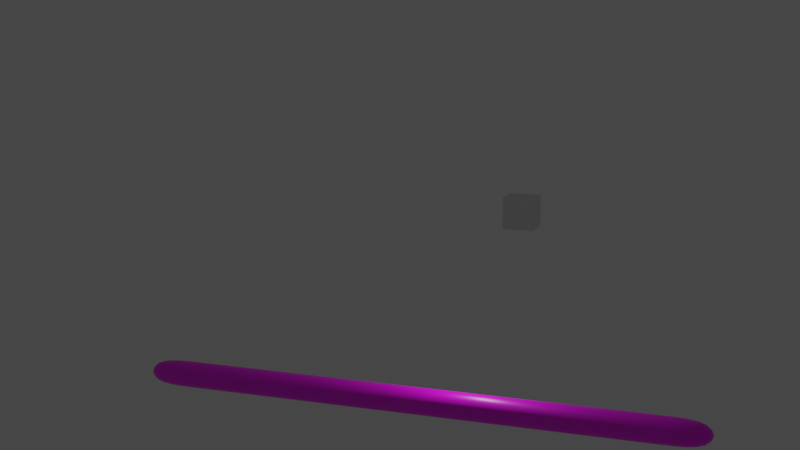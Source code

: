 # Source: SnakeBones_animation.blend  (saved by Blender 3.2.14; exported with 4.5.12 LTS)
import bpy
from mathutils import Matrix  # noqa: F401  (used for matrix-valued properties, if any)

bpy.ops.wm.read_factory_settings(use_empty=True)
scene = bpy.context.scene
scene.name = 'Scene'

# ---- collections
col_collection = bpy.data.collections.new('Collection'); scene.collection.children.link(col_collection)

# ---- images (referenced by path relative to the original .blend; pixels are not part of the script)
import os
ASSET_DIR = os.environ.get("B2B_ASSET_DIR", "")  # directory of the original .blend (textures are referenced by path, not embedded)
HERE = os.path.dirname(os.path.abspath(__file__))  # packed textures are extracted next to this script under _unpacked/

def load_image(name, relpath, width, height, colorspace="sRGB"):
    """Load a texture the original file referenced (path relative to the .blend, or extracted next to this script)."""
    p = next((c for c in (os.path.join(HERE, relpath), os.path.join(ASSET_DIR, relpath)) if relpath and os.path.exists(c)), "")
    if p:
        img = bpy.data.images.load(p, check_existing=True)
        img.name = name
    else:  # same state as the original file: an image datablock whose file is absent (Cycles renders it pink)
        img = bpy.data.images.new(name, width, height)
        img.source = "FILE"
        img.filepath = "//" + (relpath or name)
    img.colorspace_settings.name = colorspace
    return img
img_green_texture_snake_jpg = load_image('green texture snake.jpg', 'green texture snake.jpg', 1024, 1024, 'sRGB')

# ---- materials (node trees are filled in below, after node groups)
mat_material = bpy.data.materials.new('Material')
mat_material.alpha_threshold = 0.0
mat_material.use_transparent_shadow = False
mat_material.line_color = (0.0, 0.0, 0.0, 1.0)

# ---- material node trees
mat_material.use_nodes = True; mat_material.node_tree.nodes.clear()
_N = mat_material.node_tree.nodes; _L = mat_material.node_tree.links
n0 = _N.new('ShaderNodeOutputMaterial'); n0.name = 'Material Output'; n0.location = (300, 300)
n1 = _N.new('ShaderNodeTexImage'); n1.name = 'Image Texture'; n1.location = (-267, 342)
n1.image = img_green_texture_snake_jpg
n2 = _N.new('ShaderNodeBsdfPrincipled'); n2.name = 'Principled BSDF'; n2.location = (26, 401)
n2.distribution = 'GGX'
n2.subsurface_method = 'RANDOM_WALK_SKIN'
n2.inputs[2].default_value = 0.4
n2.inputs[3].default_value = 1.45
n2.inputs[27].default_value = (0.0, 0.0, 0.0, 1.0)
n2.inputs[28].default_value = 1.0
n3 = _N.new('ShaderNodeTexCoord'); n3.name = 'Texture Coordinate'; n3.location = (-739, 320)
n4 = _N.new('ShaderNodeMapping'); n4.name = 'Mapping'; n4.location = (-560, 341)
n4.width = 240
_L.new(n2.outputs[0], n0.inputs[0])
_L.new(n4.outputs[0], n1.inputs[0])
_L.new(n3.outputs[2], n4.inputs[0])
_L.new(n1.outputs[0], n2.inputs[0])
n0.is_active_output = True

# ---- world
world_world = bpy.data.worlds.new('World'); scene.world = world_world
world_world.use_nodes = True; world_world.node_tree.nodes.clear()
_N = world_world.node_tree.nodes; _L = world_world.node_tree.links
n0 = _N.new('ShaderNodeOutputWorld'); n0.name = 'World Output'; n0.location = (300, 300)
n1 = _N.new('ShaderNodeBackground'); n1.name = 'Background'; n1.location = (10, 300)
n1.inputs[0].default_value = (0.05088, 0.05088, 0.05088, 1.0)
_L.new(n1.outputs[0], n0.inputs[0])
n0.is_active_output = True
world_world.color = (0.05088, 0.05088, 0.05088)
world_world.use_sun_shadow = False
world_world.sun_shadow_jitter_overblur = 0.0

# ---- cameras
cam_camera = bpy.data.cameras.new('Camera')
cam_camera.clip_end = 100.0
cam_camera.ortho_scale = 7.314

# ---- lights
light_light = bpy.data.lights.new('Light', 'POINT')
light_light.transmission_factor = 0.0
light_light.energy = 1000.0
light_light.shadow_soft_size = 0.1
light_light.shadow_maximum_resolution = 0.006
light_light.use_absolute_resolution = True

# ---- meshes
me_cube = bpy.data.meshes.new('Cube')
me_cube.from_pydata([(20.31, 1.0, 1.0), (20.31, 1.0, -1.0), (20.31, -1.0, 1.0), (20.31, -1.0, -1.0), (-20.31, 1.0, 1.0), (-20.31, 1.0, -1.0), (-20.31, -1.0, 1.0), (-20.31, -1.0, -1.0), (16.62, 1.0, -1.0), (12.92, 1.0, -1.0), (9.232, 1.0, -1.0), (5.539, 1.0, -1.0), (1.846, 1.0, -1.0), (-1.846, 1.0, -1.0), (-5.539, 1.0, -1.0), (-9.232, 1.0, -1.0), (-12.92, 1.0, -1.0), (-16.62, 1.0, -1.0), (16.62, -1.0, 1.0), (12.92, -1.0, 1.0), (9.232, -1.0, 1.0), (5.539, -1.0, 1.0), (1.846, -1.0, 1.0), (-1.846, -1.0, 1.0), (-5.539, -1.0, 1.0), (-9.232, -1.0, 1.0), (-12.92, -1.0, 1.0), (-16.62, -1.0, 1.0), (-16.62, -1.0, -1.0), (-12.92, -1.0, -1.0), (-9.232, -1.0, -1.0), (-5.539, -1.0, -1.0), (-1.846, -1.0, -1.0), (1.846, -1.0, -1.0), (5.539, -1.0, -1.0), (9.232, -1.0, -1.0), (12.92, -1.0, -1.0), (16.62, -1.0, -1.0), (-16.62, 1.0, 1.0), (-12.92, 1.0, 1.0), (-9.232, 1.0, 1.0), (-5.539, 1.0, 1.0), (-1.846, 1.0, 1.0), (1.846, 1.0, 1.0), (5.539, 1.0, 1.0), (9.232, 1.0, 1.0), (12.92, 1.0, 1.0), (16.62, 1.0, 1.0)], [], [(38, 4, 6, 27), (28, 27, 6, 7), (7, 6, 4, 5), (8, 1, 3, 37), (1, 0, 2, 3), (8, 47, 0, 1), (5, 4, 38, 17), (17, 38, 39, 16), (16, 39, 40, 15), (15, 40, 41, 14), (14, 41, 42, 13), (13, 42, 43, 12), (12, 43, 44, 11), (11, 44, 45, 10), (10, 45, 46, 9), (9, 46, 47, 8), (5, 17, 28, 7), (17, 16, 29, 28), (16, 15, 30, 29), (15, 14, 31, 30), (14, 13, 32, 31), (13, 12, 33, 32), (12, 11, 34, 33), (11, 10, 35, 34), (10, 9, 36, 35), (9, 8, 37, 36), (3, 2, 18, 37), (37, 18, 19, 36), (36, 19, 20, 35), (35, 20, 21, 34), (34, 21, 22, 33), (33, 22, 23, 32), (32, 23, 24, 31), (31, 24, 25, 30), (30, 25, 26, 29), (29, 26, 27, 28), (0, 47, 18, 2), (47, 46, 19, 18), (46, 45, 20, 19), (45, 44, 21, 20), (44, 43, 22, 21), (43, 42, 23, 22), (42, 41, 24, 23), (41, 40, 25, 24), (40, 39, 26, 25), (39, 38, 27, 26)])
me_cube.polygons.foreach_set('use_smooth', [True] * 46)
_uv = me_cube.uv_layers.new(name='UVMap')
_uv.uv.foreach_set('vector', [0.8523, 0.5, 0.875, 0.5, 0.875, 0.75, 0.8523, 0.75, 0.375, 0.9773, 0.625, 0.9773, 0.625, 1.0, 0.375, 1.0, 0.375, 0.0, 0.625, 0.0, 0.625, 0.25, 0.375, 0.25, 0.3523, 0.5, 0.375, 0.5, 0.375, 0.75, 0.3523, 0.75, 0.375, 0.5, 0.625, 0.5, 0.625, 0.75, 0.375, 0.75, 0.375, 0.4773, 0.625, 0.4773, 0.625, 0.5, 0.375, 0.5, 0.375, 0.25, 0.625, 0.25, 0.625, 0.2727, 0.375, 0.2727, 0.375, 0.2727, 0.625, 0.2727, 0.625, 0.2955, 0.375, 0.2955, 0.375, 0.2955, 0.625, 0.2955, 0.625, 0.3182, 0.375, 0.3182, 0.375, 0.3182, 0.625, 0.3182, 0.625, 0.3409, 0.375, 0.3409, 0.375, 0.3409, 0.625, 0.3409, 0.625, 0.3636, 0.375, 0.3636, 0.375, 0.3636, 0.625, 0.3636, 0.625, 0.3864, 0.375, 0.3864, 0.375, 0.3864, 0.625, 0.3864, 0.625, 0.4091, 0.375, 0.4091, 0.375, 0.4091, 0.625, 0.4091, 0.625, 0.4318, 0.375, 0.4318, 0.375, 0.4318, 0.625, 0.4318, 0.625, 0.4545, 0.375, 0.4545, 0.375, 0.4545, 0.625, 0.4545, 0.625, 0.4773, 0.375, 0.4773, 0.125, 0.5, 0.1477, 0.5, 0.1477, 0.75, 0.125, 0.75, 0.1477, 0.5, 0.1705, 0.5, 0.1705, 0.75, 0.1477, 0.75, 0.1705, 0.5, 0.1932, 0.5, 0.1932, 0.75, 0.1705, 0.75, 0.1932, 0.5, 0.2159, 0.5, 0.2159, 0.75, 0.1932, 0.75, 0.2159, 0.5, 0.2386, 0.5, 0.2386, 0.75, 0.2159, 0.75, 0.2386, 0.5, 0.2614, 0.5, 0.2614, 0.75, 0.2386, 0.75, 0.2614, 0.5, 0.2841, 0.5, 0.2841, 0.75, 0.2614, 0.75, 0.2841, 0.5, 0.3068, 0.5, 0.3068, 0.75, 0.2841, 0.75, 0.3068, 0.5, 0.3295, 0.5, 0.3295, 0.75, 0.3068, 0.75, 0.3295, 0.5, 0.3523, 0.5, 0.3523, 0.75, 0.3295, 0.75, 0.375, 0.75, 0.625, 0.75, 0.625, 0.7727, 0.375, 0.7727, 0.375, 0.7727, 0.625, 0.7727, 0.625, 0.7955, 0.375, 0.7955, 0.375, 0.7955, 0.625, 0.7955, 0.625, 0.8182, 0.375, 0.8182, 0.375, 0.8182, 0.625, 0.8182, 0.625, 0.8409, 0.375, 0.8409, 0.375, 0.8409, 0.625, 0.8409, 0.625, 0.8636, 0.375, 0.8636, 0.375, 0.8636, 0.625, 0.8636, 0.625, 0.8864, 0.375, 0.8864, 0.375, 0.8864, 0.625, 0.8864, 0.625, 0.9091, 0.375, 0.9091, 0.375, 0.9091, 0.625, 0.9091, 0.625, 0.9318, 0.375, 0.9318, 0.375, 0.9318, 0.625, 0.9318, 0.625, 0.9545, 0.375, 0.9545, 0.375, 0.9545, 0.625, 0.9545, 0.625, 0.9773, 0.375, 0.9773, 0.625, 0.5, 0.6477, 0.5, 0.6477, 0.75, 0.625, 0.75, 0.6477, 0.5, 0.6705, 0.5, 0.6705, 0.75, 0.6477, 0.75, 0.6705, 0.5, 0.6932, 0.5, 0.6932, 0.75, 0.6705, 0.75, 0.6932, 0.5, 0.7159, 0.5, 0.7159, 0.75, 0.6932, 0.75, 0.7159, 0.5, 0.7386, 0.5, 0.7386, 0.75, 0.7159, 0.75, 0.7386, 0.5, 0.7614, 0.5, 0.7614, 0.75, 0.7386, 0.75, 0.7614, 0.5, 0.7841, 0.5, 0.7841, 0.75, 0.7614, 0.75, 0.7841, 0.5, 0.8068, 0.5, 0.8068, 0.75, 0.7841, 0.75, 0.8068, 0.5, 0.8295, 0.5, 0.8295, 0.75, 0.8068, 0.75, 0.8295, 0.5, 0.8523, 0.5, 0.8523, 0.75, 0.8295, 0.75])
me_cube.materials.append(mat_material)
me_cube.use_mirror_vertex_groups = False
me_cube.update()
me_cube_002 = bpy.data.meshes.new('Cube.002')
me_cube_002.from_pydata([(-1.0, -1.0, -1.0), (-1.0, -1.0, 1.0), (-1.0, 1.0, -1.0), (-1.0, 1.0, 1.0), (1.0, -1.0, -1.0), (1.0, -1.0, 1.0), (1.0, 1.0, -1.0), (1.0, 1.0, 1.0)], [], [(0, 1, 3, 2), (2, 3, 7, 6), (6, 7, 5, 4), (4, 5, 1, 0), (2, 6, 4, 0), (7, 3, 1, 5)])
_uv = me_cube_002.uv_layers.new(name='UVMap')
_uv.uv.foreach_set('vector', [0.375, 0.0, 0.625, 0.0, 0.625, 0.25, 0.375, 0.25, 0.375, 0.25, 0.625, 0.25, 0.625, 0.5, 0.375, 0.5, 0.375, 0.5, 0.625, 0.5, 0.625, 0.75, 0.375, 0.75, 0.375, 0.75, 0.625, 0.75, 0.625, 1.0, 0.375, 1.0, 0.125, 0.5, 0.375, 0.5, 0.375, 0.75, 0.125, 0.75, 0.625, 0.5, 0.875, 0.5, 0.875, 0.75, 0.625, 0.75])
me_cube_002.update()
arm_armature = bpy.data.armatures.new('Armature')  # bones are not reproduced

# ---- objects
ob_cube = bpy.data.objects.new('Cube', me_cube)
ob_light = bpy.data.objects.new('Light', light_light)
ob_camera = bpy.data.objects.new('Camera', cam_camera)
ob_armature = bpy.data.objects.new('Armature', arm_armature)
ob_snake = bpy.data.objects.new('snake', me_cube_002)

# ---- transforms, parenting, visibility, modifiers, constraints
ob_cube.parent = ob_armature
ob_cube.location = (0.0, 0.0, 0.0)
ob_cube.lock_rotations_4d = False
ob_cube.empty_display_type = 'ARROWS'
ob_cube.lineart.crease_threshold = 0.0
_vg = ob_cube.vertex_groups.new(name='Bone')
for _i, _w in zip([4, 5, 6, 7], [0.8655, 0.958, 0.9582, 0.9529]): _vg.add([_i], _w, 'REPLACE')
_vg = ob_cube.vertex_groups.new(name='Bone.001')
for _i, _w in zip([4, 5, 6, 7, 17, 27, 28, 38], [0.132, 0.03235, 0.03215, 0.04245, 0.9612, 0.9617, 0.9612, 0.9632]): _vg.add([_i], _w, 'REPLACE')
_vg = ob_cube.vertex_groups.new(name='Bone.002')
for _i, _w in zip([16, 26, 29, 39], [0.9688, 0.9692, 0.9688, 0.9692]): _vg.add([_i], _w, 'REPLACE')
_vg = ob_cube.vertex_groups.new(name='Bone.003')
for _i, _w in zip([15, 25, 30, 40], [0.9688, 0.9691, 0.9688, 0.9691]): _vg.add([_i], _w, 'REPLACE')
_vg = ob_cube.vertex_groups.new(name='Bone.004')
for _i, _w in zip([14, 24, 31, 41], [0.9688, 0.9691, 0.9688, 0.9691]): _vg.add([_i], _w, 'REPLACE')
_vg = ob_cube.vertex_groups.new(name='Bone.005')
_vg = ob_cube.vertex_groups.new(name='Bone.006')
for _i, _w in zip([13, 23, 32, 42], [0.9688, 0.9691, 0.9688, 0.9691]): _vg.add([_i], _w, 'REPLACE')
_vg = ob_cube.vertex_groups.new(name='Bone.007')
for _i, _w in zip([12, 22, 33, 43], [0.9686, 0.9693, 0.9686, 0.9693]): _vg.add([_i], _w, 'REPLACE')
_vg = ob_cube.vertex_groups.new(name='Bone.008')
_vg = ob_cube.vertex_groups.new(name='Bone.009')
for _i, _w in zip([11, 21, 34, 44], [0.9686, 0.9693, 0.9686, 0.9693]): _vg.add([_i], _w, 'REPLACE')
_vg = ob_cube.vertex_groups.new(name='Bone.010')
for _i, _w in zip([10, 20, 35, 45], [0.9686, 0.9693, 0.9686, 0.9693]): _vg.add([_i], _w, 'REPLACE')
_vg = ob_cube.vertex_groups.new(name='Bone.011')
for _i, _w in zip([9, 19, 36, 46], [0.9686, 0.9694, 0.9686, 0.9694]): _vg.add([_i], _w, 'REPLACE')
_vg = ob_cube.vertex_groups.new(name='Bone.012')
for _i, _w in zip([0, 1, 2, 3, 8, 18, 37, 47], [0.01172, 0.03734, 0.03496, 0.01377, 0.9609, 0.9618, 0.9606, 0.9616]): _vg.add([_i], _w, 'REPLACE')
_vg = ob_cube.vertex_groups.new(name='Bone.013')
for _i, _w in zip([0, 1, 2, 3], [0.9686, 0.9555, 0.9567, 0.9675]): _vg.add([_i], _w, 'REPLACE')
_m = ob_cube.modifiers.new('Subdivision', 'SUBSURF')
_m = ob_cube.modifiers.new('Armature', 'ARMATURE')
_m.object = ob_armature
ob_light.location = (4.076, 1.005, 5.904)
ob_light.rotation_euler = (0.6503, 0.05522, 1.866)
ob_light.lock_rotations_4d = False
ob_light.empty_display_type = 'ARROWS'
ob_light.color = (0.0, 0.0, 0.0, 0.0)
ob_light.lineart.crease_threshold = 0.0
ob_camera.location = (23.28, -68.45, 25.67)
ob_camera.rotation_euler = (1.386, -1.268e-07, 0.3374)
ob_camera.lock_rotations_4d = False
ob_camera.empty_display_type = 'ARROWS'
ob_camera.color = (0.0, 0.0, 0.0, 0.0)
ob_camera.display_type = 'WIRE'
ob_camera.lineart.crease_threshold = 0.0
ob_armature.location = (0.0, 0.0, 0.0)
ob_armature.show_in_front = True
ob_snake.location = (7.499, 0.0, 13.48)

# ---- collection membership
col_collection.objects.link(ob_cube)
col_collection.objects.link(ob_light)
col_collection.objects.link(ob_camera)
col_collection.objects.link(ob_armature)
col_collection.objects.link(ob_snake)

# ---- scene / render settings (as saved in the file)
scene.camera = ob_camera
scene.frame_start = 1; scene.frame_end = 110; scene.frame_set(1)
scene.render.engine = 'BLENDER_EEVEE_NEXT'
scene.render.image_settings.file_format = 'FFMPEG'
scene.render.image_settings.color_mode = 'RGB'
scene.render.fps = 25
scene.cycles.sampling_pattern = 'TABULATED_SOBOL'
scene.cycles.use_light_tree = False
scene.view_settings.view_transform = 'Filmic'
bpy.context.view_layer.update()
